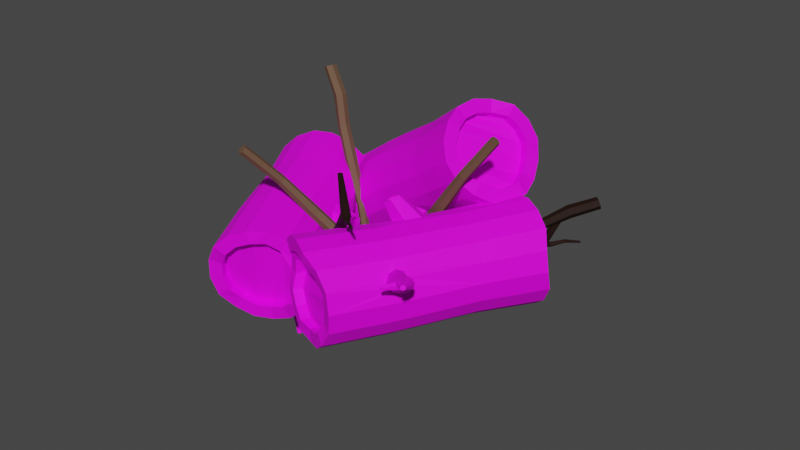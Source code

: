 # Source: Hoguera.blend  (saved by Blender 3.6.11; exported with 4.5.12 LTS)
import bpy
from mathutils import Matrix  # noqa: F401  (used for matrix-valued properties, if any)

bpy.ops.wm.read_factory_settings(use_empty=True)
scene = bpy.context.scene
scene.name = 'Scene'

# ---- collections
col_hoguera = bpy.data.collections.new('Hoguera'); scene.collection.children.link(col_hoguera)

# ---- images (referenced by path relative to the original .blend; pixels are not part of the script)
import os
ASSET_DIR = os.environ.get("B2B_ASSET_DIR", "")  # directory of the original .blend (textures are referenced by path, not embedded)
HERE = os.path.dirname(os.path.abspath(__file__))  # packed textures are extracted next to this script under _unpacked/

def load_image(name, relpath, width, height, colorspace="sRGB"):
    """Load a texture the original file referenced (path relative to the .blend, or extracted next to this script)."""
    p = next((c for c in (os.path.join(HERE, relpath), os.path.join(ASSET_DIR, relpath)) if relpath and os.path.exists(c)), "")
    if p:
        img = bpy.data.images.load(p, check_existing=True)
        img.name = name
    else:  # same state as the original file: an image datablock whose file is absent (Cycles renders it pink)
        img = bpy.data.images.new(name, width, height)
        img.source = "FILE"
        img.filepath = "//" + (relpath or name)
    img.colorspace_settings.name = colorspace
    return img
img_mapa_texturas = load_image('Mapa-Texturas', 'Mapa-Texturas.png', 1024, 1024, 'sRGB')
img_textura_madera = load_image('Textura-madera', 'Textura-madera.png', 1024, 1024, 'sRGB')

# ---- materials (node trees are filled in below, after node groups)
mat_madera_corteza = bpy.data.materials.new('Madera-corteza')
mat_madera_ramas2 = bpy.data.materials.new('Madera-ramas2')
mat_madera_ramas1 = bpy.data.materials.new('Madera-ramas1')

# ---- material node trees
mat_madera_corteza.use_nodes = True; mat_madera_corteza.node_tree.nodes.clear()
_N = mat_madera_corteza.node_tree.nodes; _L = mat_madera_corteza.node_tree.links
n0 = _N.new('ShaderNodeValToRGB'); n0.name = 'Color Ramp'; n0.location = (-867, -14)
n0.color_ramp.interpolation = 'EASE'
while len(n0.color_ramp.elements) > 1: n0.color_ramp.elements.remove(n0.color_ramp.elements[-1])
n0.color_ramp.elements[0].position = 0.08636; n0.color_ramp.elements[0].color = (0.1204, 0.04486, 0.02012, 1.0)
_e = n0.color_ramp.elements.new(0.2943); _e.color = (0.2093, 0.1104, 0.06157, 1.0)
_e = n0.color_ramp.elements.new(0.4932); _e.color = (0.2983, 0.1759, 0.103, 1.0)
_e = n0.color_ramp.elements.new(1.0); _e.color = (0.4762, 0.3069, 0.1859, 1.0)
n1 = _N.new('ShaderNodeTexWave'); n1.name = 'Wave Texture'; n1.location = (-1210, -10)
n1.wave_type = 'RINGS'
n1.rings_direction = 'Z'
n2 = _N.new('ShaderNodeMapping'); n2.name = 'Mapping'; n2.location = (-1543, 23)
n2.inputs[1].default_value = (-0.33, -0.32, 0.0)
n2.inputs[3].default_value = (1.0, 0.8, 1.0)
n3 = _N.new('ShaderNodeTexImage'); n3.name = 'Image Texture'; n3.location = (-1438, -374)
n3.image = img_mapa_texturas
n4 = _N.new('NodeReroute'); n4.name = 'Reroute'; n4.location = (-1690, -54)
n4.width = 16
n4.socket_idname = 'NodeSocketVector'
n5 = _N.new('ShaderNodeTexCoord'); n5.name = 'Texture Coordinate'; n5.location = (-1902, 31)
n6 = _N.new('ShaderNodeTexImage'); n6.name = 'Image Texture.001'; n6.location = (-1138, 396)
n6.image = img_textura_madera
n7 = _N.new('ShaderNodeTexNoise'); n7.name = 'Noise Texture'; n7.location = (-1083, -501)
n7.inputs[2].default_value = 1.0
n7.inputs[3].default_value = 5.1
n7.inputs[4].default_value = 0.65
n8 = _N.new('ShaderNodeValToRGB'); n8.name = 'Color Ramp.001'; n8.location = (-900, -426)
while len(n8.color_ramp.elements) > 1: n8.color_ramp.elements.remove(n8.color_ramp.elements[-1])
n8.color_ramp.elements[0].position = 0.4909; n8.color_ramp.elements[0].color = (0.04154, 0.009701, 0.002083, 1.0)
_e = n8.color_ramp.elements.new(0.6318); _e.color = (0.0993, 0.0278, 0.0108, 1.0)
n9 = _N.new('ShaderNodeMix'); n9.name = 'Mix'; n9.location = (-514, -154)
n9.data_type = 'RGBA'
n10 = _N.new('ShaderNodeBsdfPrincipled'); n10.name = 'Principled BSDF'; n10.location = (10, 300)
n10.distribution = 'GGX'
n10.subsurface_method = 'RANDOM_WALK_SKIN'
n10.inputs[1].default_value = 0.05
n10.inputs[2].default_value = 0.7045
n10.inputs[3].default_value = 1.45
n10.inputs[13].default_value = 0.1909
n10.inputs[27].default_value = (0.0, 0.0, 0.0, 1.0)
n10.inputs[28].default_value = 1.0
n11 = _N.new('ShaderNodeOutputMaterial'); n11.name = 'Material Output'; n11.location = (300, 300)
_L.new(n10.outputs[0], n11.inputs[0])
_L.new(n1.outputs[1], n0.inputs[0])
_L.new(n0.outputs[0], n9.inputs[6])
_L.new(n3.outputs[0], n9.inputs[0])
_L.new(n2.outputs[0], n1.inputs[0])
_L.new(n7.outputs[0], n8.inputs[0])
_L.new(n8.outputs[0], n9.inputs[7])
_L.new(n4.outputs[0], n2.inputs[0])
_L.new(n5.outputs[2], n4.inputs[0])
_L.new(n4.outputs[0], n6.inputs[0])
_L.new(n6.outputs[0], n10.inputs[0])
n11.is_active_output = True
mat_madera_ramas2.use_nodes = True; mat_madera_ramas2.node_tree.nodes.clear()
_N = mat_madera_ramas2.node_tree.nodes; _L = mat_madera_ramas2.node_tree.links
n0 = _N.new('ShaderNodeBsdfPrincipled'); n0.name = 'Principled BSDF'; n0.location = (58, 394)
n0.distribution = 'GGX'
n0.subsurface_method = 'RANDOM_WALK_SKIN'
n0.inputs[0].default_value = (0.1388, 0.07949, 0.04626, 1.0)
n0.inputs[1].default_value = 0.05
n0.inputs[2].default_value = 0.7045
n0.inputs[3].default_value = 1.45
n0.inputs[13].default_value = 0.1909
n0.inputs[27].default_value = (0.0, 0.0, 0.0, 1.0)
n0.inputs[28].default_value = 1.0
n1 = _N.new('ShaderNodeOutputMaterial'); n1.name = 'Material Output'; n1.location = (348, 394)
_L.new(n0.outputs[0], n1.inputs[0])
n1.is_active_output = True
mat_madera_ramas1.use_nodes = True; mat_madera_ramas1.node_tree.nodes.clear()
_N = mat_madera_ramas1.node_tree.nodes; _L = mat_madera_ramas1.node_tree.links
n0 = _N.new('ShaderNodeBsdfPrincipled'); n0.name = 'Principled BSDF'; n0.location = (58, 394)
n0.distribution = 'GGX'
n0.subsurface_method = 'RANDOM_WALK_SKIN'
n0.inputs[0].default_value = (0.01659, 0.006296, 0.003756, 1.0)
n0.inputs[1].default_value = 0.05
n0.inputs[2].default_value = 0.7045
n0.inputs[3].default_value = 1.45
n0.inputs[13].default_value = 0.1909
n0.inputs[27].default_value = (0.0, 0.0, 0.0, 1.0)
n0.inputs[28].default_value = 1.0
n1 = _N.new('ShaderNodeOutputMaterial'); n1.name = 'Material Output'; n1.location = (348, 394)
_L.new(n0.outputs[0], n1.inputs[0])
n1.is_active_output = True

# ---- world
world_world = bpy.data.worlds.new('World'); scene.world = world_world
world_world.use_nodes = True; world_world.node_tree.nodes.clear()
_N = world_world.node_tree.nodes; _L = world_world.node_tree.links
n0 = _N.new('ShaderNodeOutputWorld'); n0.name = 'World Output'; n0.location = (300, 300)
n1 = _N.new('ShaderNodeBackground'); n1.name = 'Background'; n1.location = (10, 300)
n1.inputs[0].default_value = (0.05088, 0.05088, 0.05088, 1.0)
_L.new(n1.outputs[0], n0.inputs[0])
n0.is_active_output = True
world_world.color = (0.05088, 0.05088, 0.05088)
world_world.use_sun_shadow = False
world_world.sun_shadow_jitter_overblur = 0.0

# ---- meshes
me_cylinder = bpy.data.meshes.new('Cylinder')
me_cylinder.from_pydata([(0.0, 0.7361, -0.2202), (0.0, 0.7361, 3.869), (0.2817, 0.6801, -0.2202), (0.2817, 0.6801, 3.869), (0.5205, 0.5205, -0.2202), (0.5205, 0.5205, 3.869), (0.6801, 0.2817, -0.2202), (0.6801, 0.2817, 3.75), (0.7361, 0.0, -0.1407), (0.7361, 0.0, 3.672), (0.6801, -0.2817, -0.1407), (0.6801, -0.2817, 3.672), (0.5205, -0.5205, -0.2135), (0.5205, -0.5205, 3.672), (0.2817, -0.6801, -0.2135), (0.2817, -0.6801, 3.75), (0.0, -0.7361, -0.2135), (0.0, -0.7361, 3.75), (-0.2817, -0.6801, -0.05294), (-0.2817, -0.6801, 3.75), (-0.5205, -0.5205, -0.05294), (-0.5205, -0.5205, 3.837), (-0.6801, -0.2817, -0.05294), (-0.6801, -0.2817, 3.837), (-0.7361, 0.0, -0.1129), (-0.7361, 0.0, 3.837), (-0.6801, 0.2817, -0.1129), (-0.6801, 0.2817, 3.75), (-0.5205, 0.5205, -0.1129), (-0.5205, 0.5205, 3.75), (-0.2817, 0.6801, -0.1407), (-0.2817, 0.6801, 3.869), (-0.005949, 0.9169, 1.532), (0.2501, 0.9161, 1.686), (0.6727, 0.6727, 1.009), (0.9307, 0.1218, 2.347), (0.9284, -0.009357, 2.29), (0.9269, -0.1419, 2.343), (0.6727, -0.6727, 1.009), (0.3641, -0.8789, 1.009), (-7.252e-10, -0.9513, 1.009), (-0.3641, -0.8789, 1.009), (-0.6727, -0.6727, 1.009), (-0.8789, -0.3641, 1.009), (-0.9513, -5.439e-10, 1.009), (-0.8789, 0.3641, 1.009), (-0.6727, 0.6727, 1.009), (-0.2673, 0.9162, 1.677), (-0.01666, 0.914, 2.129), (0.2447, 0.9147, 1.984), (0.6698, 0.6597, 2.477), (0.9326, 0.1747, 2.479), (0.9271, -0.1982, 2.474), (0.6698, -0.7201, 2.477), (0.3533, -0.9316, 2.477), (-0.02008, -1.006, 2.477), (-0.3935, -0.9316, 2.477), (-0.71, -0.7201, 2.477), (-0.9215, -0.4036, 2.477), (-0.9957, -0.03021, 2.477), (-0.9215, 0.3432, 2.477), (-0.71, 0.6597, 2.477), (-0.2727, 0.9147, 1.975), (0.0, 1.0, -0.2202), (0.3827, 0.9239, -0.2202), (0.3827, 0.9239, 3.869), (0.0, 1.0, 3.869), (0.7071, 0.7071, -0.2202), (0.7071, 0.7071, 3.869), (0.9239, 0.3827, -0.2202), (0.9328, 0.1184, 2.61), (1.0, 0.0, -0.1407), (0.9313, -0.01414, 2.663), (0.9239, -0.3827, -0.1407), (0.9289, -0.1453, 2.607), (0.7071, -0.7071, -0.2135), (0.7071, -0.7071, 3.672), (0.3827, -0.9239, -0.2135), (0.3827, -0.9239, 3.75), (0.0, -1.0, -0.2135), (0.0, -1.0, 3.75), (-0.3827, -0.9239, -0.05294), (-0.3827, -0.9239, 3.75), (-0.7071, -0.7071, -0.05294), (-0.7071, -0.7071, 3.837), (-0.9239, -0.3827, -0.05294), (-0.9239, -0.3827, 3.837), (-1.0, 0.0, -0.1129), (-1.0, 0.0, 3.837), (-0.9239, 0.3827, -0.1129), (-0.9239, 0.3827, 3.75), (-0.7071, 0.7071, -0.1129), (-0.7071, 0.7071, 3.75), (-0.3827, 0.9239, -0.1407), (-0.3827, 0.9239, 3.869), (-1.011e-09, 0.7361, -0.04209), (0.2817, 0.6801, -0.04209), (0.2817, 0.6801, 3.691), (-2.158e-08, 0.7361, 3.691), (0.5205, 0.5205, -0.04209), (0.5205, 0.5205, 3.691), (0.6801, 0.2817, -0.04209), (0.6801, 0.2817, 3.572), (0.7361, 0.0, 0.03741), (0.7361, 0.0, 3.494), (0.6801, -0.2817, 0.03741), (0.6801, -0.2817, 3.494), (0.5205, -0.5205, -0.03533), (0.5205, -0.5205, 3.494), (0.2817, -0.6801, -0.03533), (0.2817, -0.6801, 3.572), (-1.011e-09, -0.7361, -0.03533), (-2.158e-08, -0.7361, 3.572), (-0.2817, -0.6801, 0.1252), (-0.2817, -0.6801, 3.572), (-0.5205, -0.5205, 0.1252), (-0.5205, -0.5205, 3.659), (-0.6801, -0.2817, 0.1252), (-0.6801, -0.2817, 3.659), (-0.7361, 0.0, 0.06529), (-0.7361, 0.0, 3.659), (-0.6801, 0.2817, 0.06529), (-0.6801, 0.2817, 3.572), (-0.5205, 0.5205, 0.06529), (-0.5205, 0.5205, 3.572), (-0.2817, 0.6801, 0.03741), (-0.2817, 0.6801, 3.691), (0.3533, 0.8712, 2.477), (0.3641, 0.8789, 1.009), (-0.3935, 0.8712, 2.477), (-0.3641, 0.8789, 1.009), (-7.252e-10, 0.9513, 1.009), (-0.02008, 0.9455, 2.477), (-0.03322, 1.393, 1.89), (-0.03847, 1.281, 2.161), (0.06906, 1.304, 2.105), (0.07127, 1.351, 1.992), (-0.1438, 1.305, 2.102), (-0.1416, 1.352, 1.988), (1.0, 0.0, 3.672), (0.9239, 0.3827, 3.75), (0.9239, -0.3827, 3.672), (0.8813, 0.3432, 2.477), (0.8789, 0.3641, 1.009), (0.8813, -0.4036, 2.477), (0.8789, -0.3641, 1.009), (0.9513, -5.439e-10, 1.009), (2.03, -0.03338, 2.73), (1.285, -0.04766, 2.374), (1.416, -0.04569, 2.694), (1.244, -0.218, 2.535), (1.248, 0.1184, 2.541), (1.45, 0.02212, 2.693), (1.457, -0.1097, 2.691), (1.275, 0.07064, 2.424), (1.272, -0.1672, 2.42), (1.699, -0.02872, 2.429), (1.728, -0.03192, 2.677), (1.711, -0.155, 2.552), (1.715, 0.09439, 2.555), (1.526, 0.02594, 2.69), (1.533, -0.1059, 2.687), (1.705, 0.05899, 2.467), (1.702, -0.1174, 2.465), (2.05, -0.03449, 2.686), (2.009, -0.03567, 2.768), (2.03, -0.08116, 2.726), (2.03, 0.011, 2.728), (2.016, -0.002915, 2.757), (2.015, -0.06808, 2.756), (2.045, -0.00208, 2.698), (2.044, -0.06725, 2.697), (1.725, 0.05673, 2.642), (1.22, 0.06759, 2.656), (1.207, -0.05197, 2.702), (1.217, -0.1703, 2.652), (1.568, -0.03806, 2.687), (1.722, -0.1196, 2.64), (1.38, -0.04681, 2.796), (1.484, -0.04158, 2.791), (1.456, 0.002283, 2.793), (1.404, -0.0003325, 2.796), (1.408, -0.09067, 2.794), (1.46, -0.08805, 2.792), (1.407, -0.04748, 2.911), (1.469, -0.04436, 2.907), (1.452, -0.01818, 2.909), (1.421, -0.01975, 2.91), (1.423, -0.07366, 2.909), (1.455, -0.0721, 2.908), (0.1092, 1.295, 2.128), (0.1122, 1.36, 1.971), (-0.1848, 1.297, 2.123), (-0.1817, 1.362, 1.966), (-0.03406, 1.375, 1.933), (-0.03931, 1.263, 2.204), (-0.03407, 1.318, 1.91), (-0.03847, 1.224, 2.137), (0.06906, 1.246, 2.082), (0.07126, 1.293, 1.968), (-0.1438, 1.248, 2.078), (-0.1416, 1.295, 1.965)], [], [(132, 66, 65, 127), (127, 65, 68, 50), (50, 68, 140, 142), (52, 37, 155, 150), (36, 35, 154, 148), (144, 141, 76, 53), (53, 76, 78, 54), (54, 78, 80, 55), (55, 80, 82, 56), (56, 82, 84, 57), (57, 84, 86, 58), (58, 86, 88, 59), (59, 88, 90, 60), (60, 90, 92, 61), (9, 7, 102, 104), (61, 92, 94, 129), (129, 94, 66, 132), (20, 22, 117, 115), (93, 130, 131, 63), (91, 46, 130, 93), (89, 45, 46, 91), (87, 44, 45, 89), (85, 43, 44, 87), (83, 42, 43, 85), (81, 41, 42, 83), (79, 40, 41, 81), (77, 39, 40, 79), (75, 38, 39, 77), (73, 145, 38, 75), (71, 146, 145, 73), (69, 143, 146, 71), (67, 34, 143, 69), (64, 128, 34, 67), (63, 131, 128, 64), (32, 47, 193, 133), (46, 61, 129, 130), (45, 60, 61, 46), (44, 59, 60, 45), (43, 58, 59, 44), (42, 57, 58, 43), (41, 56, 57, 42), (40, 55, 56, 41), (39, 54, 55, 40), (38, 53, 54, 39), (145, 144, 53, 38), (74, 52, 150, 175), (70, 72, 174, 173), (34, 50, 142, 143), (128, 127, 50, 34), (62, 48, 195, 192), (2, 0, 63, 64), (1, 3, 65, 66), (4, 2, 64, 67), (3, 5, 68, 65), (6, 4, 67, 69), (5, 7, 140, 68), (8, 6, 69, 71), (7, 9, 139, 140), (10, 8, 71, 73), (9, 11, 141, 139), (12, 10, 73, 75), (11, 13, 76, 141), (14, 12, 75, 77), (13, 15, 78, 76), (16, 14, 77, 79), (15, 17, 80, 78), (18, 16, 79, 81), (17, 19, 82, 80), (20, 18, 81, 83), (19, 21, 84, 82), (22, 20, 83, 85), (21, 23, 86, 84), (24, 22, 85, 87), (23, 25, 88, 86), (26, 24, 87, 89), (25, 27, 90, 88), (28, 26, 89, 91), (27, 29, 92, 90), (30, 28, 91, 93), (29, 31, 94, 92), (0, 30, 93, 63), (31, 1, 66, 94), (23, 21, 116, 118), (8, 10, 105, 103), (22, 24, 119, 117), (11, 9, 104, 106), (25, 23, 118, 120), (10, 12, 107, 105), (24, 26, 121, 119), (13, 11, 106, 108), (27, 25, 120, 122), (12, 14, 109, 107), (26, 28, 123, 121), (15, 13, 108, 110), (0, 2, 96, 95), (29, 27, 122, 124), (14, 16, 111, 109), (3, 1, 98, 97), (28, 30, 125, 123), (17, 15, 110, 112), (2, 4, 99, 96), (31, 29, 124, 126), (16, 18, 113, 111), (5, 3, 97, 100), (30, 0, 95, 125), (19, 17, 112, 114), (4, 6, 101, 99), (1, 31, 126, 98), (18, 20, 115, 113), (7, 5, 100, 102), (21, 19, 114, 116), (6, 8, 103, 101), (33, 49, 127, 128), (62, 47, 130, 129), (47, 32, 131, 130), (32, 33, 128, 131), (48, 62, 129, 132), (49, 48, 132, 127), (194, 138, 201, 196), (137, 134, 197, 200), (49, 33, 191, 190), (48, 49, 190, 195), (33, 32, 133, 191), (47, 62, 192, 193), (72, 70, 140, 139), (74, 72, 139, 141), (51, 35, 143, 142), (37, 52, 144, 145), (36, 37, 145, 146), (35, 36, 146, 143), (70, 51, 142, 140), (52, 74, 141, 144), (148, 154, 162, 156), (175, 150, 158, 177), (153, 161, 183, 182), (154, 151, 159, 162), (72, 74, 175, 174), (51, 70, 173, 151), (37, 36, 148, 155), (35, 51, 151, 154), (172, 157, 165, 168), (162, 159, 167, 170), (163, 156, 164, 171), (159, 172, 168, 167), (150, 155, 163, 158), (160, 152, 181, 180), (151, 173, 172, 159), (155, 148, 156, 163), (167, 168, 165, 147), (147, 165, 169, 166), (164, 147, 166, 171), (170, 167, 147, 164), (177, 158, 166, 169), (156, 162, 170, 164), (158, 163, 171, 166), (157, 177, 169, 165), (152, 160, 172, 173), (149, 152, 173, 174), (153, 149, 174, 175), (160, 176, 157, 172), (176, 161, 177, 157), (161, 153, 175, 177), (179, 180, 186, 185), (182, 183, 189, 188), (176, 160, 180, 179), (152, 149, 178, 181), (161, 176, 179, 183), (149, 153, 182, 178), (187, 184, 185, 186), (184, 188, 189, 185), (181, 178, 184, 187), (183, 179, 185, 189), (178, 182, 188, 184), (180, 181, 187, 186), (136, 135, 190, 191), (137, 138, 193, 192), (138, 194, 133, 193), (194, 136, 191, 133), (134, 137, 192, 195), (135, 134, 195, 190), (201, 200, 197, 196), (196, 197, 198, 199), (135, 136, 199, 198), (134, 135, 198, 197), (136, 194, 196, 199), (138, 137, 200, 201), (112, 110, 116, 114), (110, 108, 118, 116), (108, 106, 120, 118), (106, 104, 122, 120), (104, 102, 124, 122), (102, 100, 126, 124), (98, 126, 100, 97), (111, 113, 115, 109), (109, 115, 117, 107), (107, 117, 119, 105), (105, 119, 121, 103), (103, 121, 123, 101), (101, 123, 125, 99), (99, 125, 95, 96)])
_uv = me_cylinder.uv_layers.new(name='UVMap')
_uv.uv.foreach_set('vector', [0.172, 0.4668, 0.01806, 0.4668, 0.01806, 0.4216, 0.172, 0.4216, 0.172, 0.4216, 0.01806, 0.4216, 0.01806, 0.3762, 0.172, 0.3762, 0.172, 0.3762, 0.01806, 0.3762, 0.01806, 0.3309, 0.172, 0.3309, 0.02704, 0.8072, 0.02704, 0.7794, 0.1269, 0.7794, 0.1269, 0.8072, 0.02704, 0.9727, 0.02704, 0.9465, 0.1269, 0.9465, 0.1269, 0.9727, 0.172, 0.2409, 0.01806, 0.2409, 0.01806, 0.196, 0.172, 0.196, 0.172, 0.196, 0.01806, 0.196, 0.01806, 0.1513, 0.172, 0.1513, 0.172, 0.1513, 0.01806, 0.1513, 0.01806, 0.1064, 0.172, 0.1064, 0.172, 0.1064, 0.01806, 0.1064, 0.01806, 0.06155, 0.172, 0.06155, 0.172, 0.06155, 0.01806, 0.06155, 0.01806, 0.0169, 0.172, 0.0169, 0.172, 0.7356, 0.01806, 0.7356, 0.01806, 0.6911, 0.172, 0.6911, 0.172, 0.6911, 0.01806, 0.6911, 0.01806, 0.6463, 0.172, 0.6463, 0.172, 0.6463, 0.01806, 0.6463, 0.01806, 0.6018, 0.172, 0.6018, 0.172, 0.6018, 0.01806, 0.6018, 0.01806, 0.5569, 0.172, 0.5569, 0.8782, 0.5321, 0.9127, 0.547, 0.8984, 0.5601, 0.8718, 0.5515, 0.172, 0.5569, 0.01806, 0.5569, 0.01806, 0.5119, 0.172, 0.5119, 0.172, 0.5119, 0.01806, 0.5119, 0.01806, 0.4668, 0.172, 0.4668, 0.5435, 0.5744, 0.5641, 0.5479, 0.5751, 0.5638, 0.56, 0.5824, 0.4804, 0.5119, 0.3458, 0.5119, 0.3458, 0.4668, 0.4804, 0.4668, 0.4804, 0.5569, 0.3458, 0.5569, 0.3458, 0.5119, 0.4804, 0.5119, 0.4804, 0.6018, 0.3458, 0.6018, 0.3458, 0.5569, 0.4804, 0.5569, 0.4804, 0.6463, 0.3458, 0.6463, 0.3458, 0.6018, 0.4804, 0.6018, 0.4804, 0.6911, 0.3458, 0.6911, 0.3458, 0.6463, 0.4804, 0.6463, 0.4804, 0.7356, 0.3458, 0.7356, 0.3458, 0.6911, 0.4804, 0.6911, 0.4804, 0.06155, 0.3458, 0.06155, 0.3458, 0.0169, 0.4804, 0.0169, 0.4804, 0.1064, 0.3458, 0.1064, 0.3458, 0.06155, 0.4804, 0.06155, 0.4804, 0.1513, 0.3458, 0.1513, 0.3458, 0.1064, 0.4804, 0.1064, 0.4804, 0.196, 0.3458, 0.196, 0.3458, 0.1513, 0.4804, 0.1513, 0.4804, 0.2409, 0.3458, 0.2409, 0.3458, 0.196, 0.4804, 0.196, 0.4804, 0.2866, 0.3458, 0.2866, 0.3458, 0.2409, 0.4804, 0.2409, 0.4804, 0.3309, 0.3458, 0.3309, 0.3458, 0.2866, 0.4804, 0.2866, 0.4804, 0.3762, 0.3458, 0.3762, 0.3458, 0.3309, 0.4804, 0.3309, 0.4804, 0.4216, 0.3458, 0.4216, 0.3458, 0.3762, 0.4804, 0.3762, 0.4804, 0.4668, 0.3458, 0.4668, 0.3458, 0.4216, 0.4804, 0.4216, 0.9424, 0.8734, 0.9424, 0.913, 0.8665, 0.913, 0.8665, 0.8734, 0.3458, 0.5569, 0.172, 0.5569, 0.172, 0.5119, 0.3458, 0.5119, 0.3458, 0.6018, 0.172, 0.6018, 0.172, 0.5569, 0.3458, 0.5569, 0.3458, 0.6463, 0.172, 0.6463, 0.172, 0.6018, 0.3458, 0.6018, 0.3458, 0.6911, 0.172, 0.6911, 0.172, 0.6463, 0.3458, 0.6463, 0.3458, 0.7356, 0.172, 0.7356, 0.172, 0.6911, 0.3458, 0.6911, 0.3458, 0.06155, 0.172, 0.06155, 0.172, 0.0169, 0.3458, 0.0169, 0.3458, 0.1064, 0.172, 0.1064, 0.172, 0.06155, 0.3458, 0.06155, 0.3458, 0.1513, 0.172, 0.1513, 0.172, 0.1064, 0.3458, 0.1064, 0.3458, 0.196, 0.172, 0.196, 0.172, 0.1513, 0.3458, 0.1513, 0.3458, 0.2409, 0.172, 0.2409, 0.172, 0.196, 0.3458, 0.196, 0.02704, 0.8356, 0.02704, 0.8072, 0.1269, 0.8072, 0.1269, 0.8356, 0.02704, 0.8921, 0.02704, 0.8641, 0.1269, 0.8641, 0.1269, 0.8921, 0.3458, 0.3762, 0.172, 0.3762, 0.172, 0.3309, 0.3458, 0.3309, 0.3458, 0.4216, 0.172, 0.4216, 0.172, 0.3762, 0.3458, 0.3762, 0.9424, 0.9452, 0.9424, 0.9757, 0.8665, 0.9757, 0.8665, 0.9452, 0.7016, 0.6351, 0.702, 0.6017, 0.7324, 0.5952, 0.7324, 0.6416, 0.9511, 0.6359, 0.9507, 0.6016, 0.9813, 0.5963, 0.9813, 0.6422, 0.689, 0.6673, 0.7016, 0.6351, 0.7324, 0.6416, 0.7148, 0.6847, 0.9507, 0.6016, 0.9395, 0.5711, 0.9642, 0.5542, 0.9813, 0.5963, 0.6658, 0.6921, 0.689, 0.6673, 0.7148, 0.6847, 0.6824, 0.7177, 0.9395, 0.5711, 0.9127, 0.547, 0.9304, 0.5212, 0.9642, 0.5542, 0.6313, 0.7037, 0.6658, 0.6921, 0.6824, 0.7177, 0.6375, 0.7354, 0.9127, 0.547, 0.8782, 0.5321, 0.8854, 0.5012, 0.9304, 0.5212, 0.5959, 0.7055, 0.6313, 0.7037, 0.6375, 0.7354, 0.5901, 0.7357, 0.8782, 0.5321, 0.8438, 0.5318, 0.8377, 0.5018, 0.8854, 0.5012, 0.5637, 0.6925, 0.5959, 0.7055, 0.5901, 0.7357, 0.5469, 0.7172, 0.8438, 0.5318, 0.8142, 0.5459, 0.7968, 0.5211, 0.8377, 0.5018, 0.5419, 0.6697, 0.5637, 0.6925, 0.5469, 0.7172, 0.5174, 0.6848, 0.8142, 0.5459, 0.7909, 0.5703, 0.766, 0.5544, 0.7968, 0.5211, 0.53, 0.642, 0.5419, 0.6697, 0.5174, 0.6848, 0.5033, 0.6456, 0.7909, 0.5703, 0.7801, 0.6004, 0.7507, 0.5948, 0.766, 0.5544, 0.5359, 0.6063, 0.53, 0.642, 0.5033, 0.6456, 0.506, 0.6012, 0.7801, 0.6004, 0.7812, 0.6353, 0.7502, 0.64, 0.7507, 0.5948, 0.5435, 0.5744, 0.5359, 0.6063, 0.506, 0.6012, 0.5177, 0.5605, 0.7812, 0.6353, 0.7921, 0.6694, 0.7662, 0.685, 0.7502, 0.64, 0.5641, 0.5479, 0.5435, 0.5744, 0.5177, 0.5605, 0.5453, 0.5245, 0.7921, 0.6694, 0.8148, 0.6928, 0.7974, 0.7172, 0.7662, 0.685, 0.5956, 0.5328, 0.5641, 0.5479, 0.5453, 0.5245, 0.5872, 0.5028, 0.8148, 0.6928, 0.8438, 0.7057, 0.8379, 0.7346, 0.7974, 0.7172, 0.6285, 0.5311, 0.5956, 0.5328, 0.5872, 0.5028, 0.6337, 0.4999, 0.8438, 0.7057, 0.8788, 0.7051, 0.8843, 0.735, 0.8379, 0.7346, 0.6617, 0.543, 0.6285, 0.5311, 0.6337, 0.4999, 0.6788, 0.5165, 0.8788, 0.7051, 0.9109, 0.6901, 0.9273, 0.7177, 0.8843, 0.735, 0.6866, 0.5694, 0.6617, 0.543, 0.6788, 0.5165, 0.7133, 0.5509, 0.9109, 0.6901, 0.9394, 0.6671, 0.9642, 0.6847, 0.9273, 0.7177, 0.702, 0.6017, 0.6866, 0.5694, 0.7133, 0.5509, 0.7324, 0.5952, 0.9394, 0.6671, 0.9511, 0.6359, 0.9813, 0.6422, 0.9642, 0.6847, 0.8148, 0.6928, 0.7921, 0.6694, 0.807, 0.6575, 0.8255, 0.6776, 0.6313, 0.7037, 0.5959, 0.7055, 0.6004, 0.6858, 0.6258, 0.6857, 0.5641, 0.5479, 0.5956, 0.5328, 0.5987, 0.5509, 0.5751, 0.5638, 0.8438, 0.5318, 0.8782, 0.5321, 0.8718, 0.5515, 0.8476, 0.55, 0.8438, 0.7057, 0.8148, 0.6928, 0.8255, 0.6776, 0.8496, 0.6886, 0.5959, 0.7055, 0.5637, 0.6925, 0.575, 0.6791, 0.6004, 0.6858, 0.5956, 0.5328, 0.6285, 0.5311, 0.6253, 0.5499, 0.5987, 0.5509, 0.8142, 0.5459, 0.8438, 0.5318, 0.8476, 0.55, 0.8259, 0.5585, 0.8788, 0.7051, 0.8438, 0.7057, 0.8496, 0.6886, 0.8758, 0.6856, 0.5637, 0.6925, 0.5419, 0.6697, 0.557, 0.6594, 0.575, 0.6791, 0.6285, 0.5311, 0.6617, 0.543, 0.6494, 0.5601, 0.6253, 0.5499, 0.7909, 0.5703, 0.8142, 0.5459, 0.8259, 0.5585, 0.807, 0.5777, 0.702, 0.6017, 0.7016, 0.6351, 0.6828, 0.6313, 0.6837, 0.6034, 0.9109, 0.6901, 0.8788, 0.7051, 0.8758, 0.6856, 0.8989, 0.6761, 0.5419, 0.6697, 0.53, 0.642, 0.5461, 0.6352, 0.557, 0.6594, 0.9507, 0.6016, 0.9511, 0.6359, 0.9317, 0.6328, 0.932, 0.6049, 0.6617, 0.543, 0.6866, 0.5694, 0.6693, 0.5781, 0.6494, 0.5601, 0.7801, 0.6004, 0.7909, 0.5703, 0.807, 0.5777, 0.7985, 0.6029, 0.7016, 0.6351, 0.689, 0.6673, 0.6721, 0.6569, 0.6828, 0.6313, 0.9394, 0.6671, 0.9109, 0.6901, 0.8989, 0.6761, 0.922, 0.6595, 0.53, 0.642, 0.5359, 0.6063, 0.554, 0.6063, 0.5461, 0.6352, 0.9395, 0.5711, 0.9507, 0.6016, 0.932, 0.6049, 0.9227, 0.5783, 0.6866, 0.5694, 0.702, 0.6017, 0.6837, 0.6034, 0.6693, 0.5781, 0.7812, 0.6353, 0.7801, 0.6004, 0.7985, 0.6029, 0.801, 0.6297, 0.689, 0.6673, 0.6658, 0.6921, 0.653, 0.6773, 0.6721, 0.6569, 0.9511, 0.6359, 0.9394, 0.6671, 0.922, 0.6595, 0.9317, 0.6328, 0.5359, 0.6063, 0.5435, 0.5744, 0.56, 0.5824, 0.554, 0.6063, 0.9127, 0.547, 0.9395, 0.5711, 0.9227, 0.5783, 0.8984, 0.5601, 0.7921, 0.6694, 0.7812, 0.6353, 0.801, 0.6297, 0.807, 0.6575, 0.6658, 0.6921, 0.6313, 0.7037, 0.6258, 0.6857, 0.653, 0.6773, 0.2657, 0.4355, 0.2298, 0.4359, 0.172, 0.4216, 0.3458, 0.4216, 0.2307, 0.4981, 0.2664, 0.4977, 0.3458, 0.5119, 0.172, 0.5119, 0.2664, 0.4977, 0.2842, 0.4668, 0.3458, 0.4668, 0.3458, 0.5119, 0.2842, 0.4668, 0.2657, 0.4355, 0.3458, 0.4216, 0.3458, 0.4668, 0.2122, 0.4668, 0.2307, 0.4981, 0.172, 0.5119, 0.172, 0.4668, 0.2298, 0.4359, 0.2122, 0.4668, 0.172, 0.4668, 0.172, 0.4216, 0.7874, 0.8036, 0.7597, 0.8249, 0.7577, 0.8083, 0.7746, 0.7977, 0.7238, 0.8083, 0.7228, 0.7686, 0.7375, 0.7772, 0.7409, 0.7971, 0.9424, 0.7989, 0.9424, 0.8325, 0.8665, 0.8325, 0.8665, 0.7989, 0.9424, 0.7695, 0.9424, 0.7989, 0.8665, 0.7989, 0.8665, 0.7695, 0.9424, 0.8325, 0.9424, 0.8734, 0.8665, 0.8734, 0.8665, 0.8325, 0.9424, 0.913, 0.9424, 0.9452, 0.8665, 0.9452, 0.8665, 0.913, 0.1484, 0.2866, 0.1547, 0.302, 0.01806, 0.3309, 0.01806, 0.2866, 0.1553, 0.2705, 0.1484, 0.2866, 0.01806, 0.2866, 0.01806, 0.2409, 0.172, 0.3087, 0.1862, 0.3026, 0.3458, 0.3309, 0.172, 0.3309, 0.1868, 0.271, 0.172, 0.2643, 0.172, 0.2409, 0.3458, 0.2409, 0.1931, 0.2866, 0.1868, 0.271, 0.3458, 0.2409, 0.3458, 0.2866, 0.1862, 0.3026, 0.1931, 0.2866, 0.3458, 0.2866, 0.3458, 0.3309, 0.1547, 0.302, 0.172, 0.3087, 0.172, 0.3309, 0.01806, 0.3309, 0.172, 0.2643, 0.1553, 0.2705, 0.01806, 0.2409, 0.172, 0.2409, 0.1269, 0.9727, 0.1269, 0.9465, 0.2613, 0.9465, 0.2613, 0.9727, 0.1269, 0.8356, 0.1269, 0.8072, 0.2613, 0.8072, 0.2613, 0.8356, 0.4467, 0.7611, 0.4871, 0.7611, 0.4871, 0.8742, 0.4467, 0.8742, 0.1269, 0.9465, 0.1269, 0.9194, 0.2613, 0.9194, 0.2613, 0.9465, 0.02704, 0.8641, 0.02704, 0.8356, 0.1269, 0.8356, 0.1269, 0.8641, 0.02704, 0.9194, 0.02704, 0.8921, 0.1269, 0.8921, 0.1269, 0.9194, 0.02704, 0.7794, 0.02704, 0.752, 0.1269, 0.752, 0.1269, 0.7794, 0.02704, 0.9465, 0.02704, 0.9194, 0.1269, 0.9194, 0.1269, 0.9465, 0.2613, 0.8921, 0.2613, 0.8641, 0.374, 0.8641, 0.374, 0.8921, 0.2613, 0.9465, 0.2613, 0.9194, 0.374, 0.9194, 0.374, 0.9465, 0.2613, 0.7794, 0.2613, 0.752, 0.374, 0.752, 0.374, 0.7794, 0.2613, 0.9194, 0.2613, 0.8921, 0.374, 0.8921, 0.374, 0.9194, 0.1269, 0.8072, 0.1269, 0.7794, 0.2613, 0.7794, 0.2613, 0.8072, 0.5766, 0.7611, 0.6158, 0.7611, 0.6158, 0.8742, 0.5766, 0.8742, 0.1269, 0.9194, 0.1269, 0.8921, 0.2613, 0.8921, 0.2613, 0.9194, 0.1269, 0.7794, 0.1269, 0.752, 0.2613, 0.752, 0.2613, 0.7794, 0.7176, 0.9673, 0.7045, 0.9673, 0.6952, 0.9581, 0.7103, 0.9525, 0.7103, 0.9525, 0.6952, 0.9581, 0.6952, 0.9449, 0.7045, 0.9357, 0.7269, 0.9449, 0.7103, 0.9525, 0.7045, 0.9357, 0.7176, 0.9357, 0.7269, 0.9581, 0.7176, 0.9673, 0.7103, 0.9525, 0.7269, 0.9449, 0.2613, 0.8356, 0.2613, 0.8072, 0.374, 0.8072, 0.374, 0.8356, 0.2613, 0.9727, 0.2613, 0.9465, 0.374, 0.9465, 0.374, 0.9727, 0.2613, 0.8072, 0.2613, 0.7794, 0.374, 0.7794, 0.374, 0.8072, 0.2613, 0.8641, 0.2613, 0.8356, 0.374, 0.8356, 0.374, 0.8641, 0.1805, 0.8809, 0.2026, 0.8814, 0.2613, 0.8921, 0.1269, 0.8921, 0.1696, 0.8641, 0.1805, 0.8809, 0.1269, 0.8921, 0.1269, 0.8641, 0.1809, 0.8437, 0.1696, 0.8641, 0.1269, 0.8641, 0.1269, 0.8356, 0.2026, 0.8814, 0.2143, 0.8641, 0.2613, 0.8641, 0.2613, 0.8921, 0.2143, 0.8641, 0.2027, 0.843, 0.2613, 0.8356, 0.2613, 0.8641, 0.2027, 0.843, 0.1809, 0.8437, 0.1269, 0.8356, 0.2613, 0.8356, 0.5323, 0.8742, 0.5766, 0.8742, 0.5766, 0.9766, 0.5323, 0.9766, 0.4467, 0.8742, 0.4871, 0.8742, 0.4871, 0.9766, 0.4467, 0.9766, 0.5323, 0.7611, 0.5766, 0.7611, 0.5766, 0.8742, 0.5323, 0.8742, 0.6158, 0.7611, 0.6587, 0.7611, 0.6587, 0.8742, 0.6158, 0.8742, 0.4871, 0.7611, 0.5323, 0.7611, 0.5323, 0.8742, 0.4871, 0.8742, 0.4026, 0.7611, 0.4467, 0.7611, 0.4467, 0.8742, 0.4026, 0.8742, 0.6936, 0.8797, 0.7081, 0.8713, 0.7081, 0.9049, 0.6936, 0.8965, 0.7081, 0.8713, 0.7227, 0.8797, 0.7227, 0.8965, 0.7081, 0.9049, 0.6158, 0.8742, 0.6587, 0.8742, 0.6587, 0.9766, 0.6158, 0.9766, 0.4871, 0.8742, 0.5323, 0.8742, 0.5323, 0.9766, 0.4871, 0.9766, 0.4026, 0.8742, 0.4467, 0.8742, 0.4467, 0.9766, 0.4026, 0.9766, 0.5766, 0.8742, 0.6158, 0.8742, 0.6158, 0.9766, 0.5766, 0.9766, 0.7872, 0.7671, 0.7539, 0.7518, 0.7536, 0.7381, 0.7984, 0.7604, 0.7238, 0.8083, 0.7597, 0.8249, 0.7608, 0.8371, 0.7124, 0.8164, 0.7597, 0.8249, 0.7874, 0.8036, 0.7984, 0.8096, 0.7608, 0.8371, 0.7874, 0.8036, 0.7872, 0.7671, 0.7984, 0.7604, 0.7984, 0.8096, 0.7228, 0.7686, 0.7238, 0.8083, 0.7124, 0.8164, 0.7107, 0.7624, 0.7539, 0.7518, 0.7228, 0.7686, 0.7107, 0.7624, 0.7536, 0.7381, 0.6665, 0.3429, 0.642, 0.357, 0.6175, 0.3429, 0.6665, 0.3146, 0.6665, 0.3146, 0.6175, 0.3429, 0.6175, 0.3146, 0.642, 0.3005, 0.7539, 0.7518, 0.7872, 0.7671, 0.7714, 0.7773, 0.7541, 0.766, 0.7228, 0.7686, 0.7539, 0.7518, 0.7541, 0.766, 0.7375, 0.7772, 0.7872, 0.7671, 0.7874, 0.8036, 0.7746, 0.7977, 0.7714, 0.7773, 0.7597, 0.8249, 0.7238, 0.8083, 0.7409, 0.7971, 0.7577, 0.8083, 0.6132, 0.2045, 0.6653, 0.205, 0.5277, 0.2627, 0.5642, 0.2223, 0.6653, 0.205, 0.7152, 0.2254, 0.5082, 0.311, 0.5277, 0.2627, 0.7152, 0.2254, 0.7519, 0.2624, 0.5083, 0.3631, 0.5082, 0.311, 0.7519, 0.2624, 0.7722, 0.3103, 0.5307, 0.4127, 0.5083, 0.3631, 0.7722, 0.3103, 0.773, 0.3643, 0.5679, 0.4492, 0.5307, 0.4127, 0.773, 0.3643, 0.7553, 0.4179, 0.6183, 0.4746, 0.5679, 0.4492, 0.6704, 0.4746, 0.6183, 0.4746, 0.7553, 0.4179, 0.7185, 0.4547, 0.9742, 0.2246, 0.9282, 0.2626, 0.879, 0.28, 0.987, 0.1741, 0.987, 0.1741, 0.879, 0.28, 0.827, 0.2785, 0.9872, 0.122, 0.9872, 0.122, 0.827, 0.2785, 0.7782, 0.2572, 0.9647, 0.07319, 0.9647, 0.07319, 0.7782, 0.2572, 0.7416, 0.2201, 0.9281, 0.0361, 0.9281, 0.0361, 0.7416, 0.2201, 0.722, 0.1718, 0.879, 0.01356, 0.879, 0.01356, 0.722, 0.1718, 0.722, 0.1195, 0.8269, 0.01356, 0.8269, 0.01356, 0.722, 0.1195, 0.7405, 0.06866, 0.7786, 0.03319])
me_cylinder.materials.append(mat_madera_corteza)
me_cylinder.update()
me_cylinder_001 = bpy.data.meshes.new('Cylinder.001')
me_cylinder_001.from_pydata([(-9.303e-09, 0.06352, -0.06352), (-0.01441, -0.02342, 0.2506), (0.05501, 0.03176, -0.06352), (0.0425, -0.05627, 0.2506), (0.05501, -0.03176, -0.06352), (0.0425, -0.122, 0.2506), (-9.303e-09, -0.06352, -0.06352), (-0.01441, -0.1548, 0.2506), (-0.05501, -0.03176, -0.06352), (-0.07132, -0.122, 0.2506), (-0.05501, 0.03176, -0.06352), (-0.07132, -0.05627, 0.2506), (0.06185, -0.04271, 0.5772), (0.008315, -0.009313, 0.5845), (0.05902, -0.1048, 0.5642), (0.002647, -0.1335, 0.5585), (-0.05089, -0.1001, 0.5658), (-0.04805, -0.03803, 0.5788), (0.07161, -0.09634, 0.9455), (0.01732, -0.06357, 0.949), (0.07022, -0.1595, 0.939), (0.01454, -0.1899, 0.9361), (-0.03976, -0.1572, 0.9397), (-0.03837, -0.09398, 0.9462), (0.04912, -0.1199, 1.409), (0.005663, -0.09398, 1.404), (0.04801, -0.1698, 1.418), (0.003438, -0.1938, 1.423), (-0.04002, -0.1678, 1.418), (-0.03891, -0.118, 1.409), (0.05134, -0.0513, 1.889), (0.009661, -0.02643, 1.885), (0.05027, -0.09914, 1.899), (0.007527, -0.1221, 1.903), (-0.03415, -0.09727, 1.899), (-0.03308, -0.04942, 1.889)], [], [(0, 1, 3, 2), (2, 3, 5, 4), (4, 5, 7, 6), (6, 7, 9, 8), (11, 9, 16, 17), (8, 9, 11, 10), (10, 11, 1, 0), (0, 2, 4, 6, 8, 10), (13, 17, 23, 19), (3, 1, 13, 12), (7, 5, 14, 15), (1, 11, 17, 13), (9, 7, 15, 16), (5, 3, 12, 14), (23, 22, 28, 29), (16, 15, 21, 22), (14, 12, 18, 20), (17, 16, 22, 23), (15, 14, 20, 21), (12, 13, 19, 18), (25, 29, 35, 31), (21, 20, 26, 27), (18, 19, 25, 24), (19, 23, 29, 25), (22, 21, 27, 28), (20, 18, 24, 26), (30, 31, 35, 34, 33, 32), (28, 27, 33, 34), (26, 24, 30, 32), (29, 28, 34, 35), (27, 26, 32, 33), (24, 25, 31, 30)])
_uv = me_cylinder_001.uv_layers.new(name='UVMap')
_uv.uv.foreach_set('vector', [1.0, 0.5, 1.0, 1.0, 0.8333, 1.0, 0.8333, 0.5, 0.8333, 0.5, 0.8333, 1.0, 0.6667, 1.0, 0.6667, 0.5, 0.6667, 0.5, 0.6667, 1.0, 0.5, 1.0, 0.5, 0.5, 0.5, 0.5, 0.5, 1.0, 0.3333, 1.0, 0.3333, 0.5, 0.1667, 1.0, 0.3333, 1.0, 0.3333, 1.0, 0.1667, 1.0, 0.3333, 0.5, 0.3333, 1.0, 0.1667, 1.0, 0.1667, 0.5, 0.1667, 0.5, 0.1667, 1.0, -8.941e-08, 1.0, -8.941e-08, 0.5, 0.75, 0.49, 0.9578, 0.37, 0.9578, 0.13, 0.75, 0.01, 0.5422, 0.13, 0.5422, 0.37, -8.941e-08, 1.0, 0.1667, 1.0, 0.1667, 1.0, -8.941e-08, 1.0, 0.8333, 1.0, 1.0, 1.0, 1.0, 1.0, 0.8333, 1.0, 0.5, 1.0, 0.6667, 1.0, 0.6667, 1.0, 0.5, 1.0, -8.941e-08, 1.0, 0.1667, 1.0, 0.1667, 1.0, -8.941e-08, 1.0, 0.3333, 1.0, 0.5, 1.0, 0.5, 1.0, 0.3333, 1.0, 0.6667, 1.0, 0.8333, 1.0, 0.8333, 1.0, 0.6667, 1.0, 0.1667, 1.0, 0.3333, 1.0, 0.3333, 1.0, 0.1667, 1.0, 0.3333, 1.0, 0.5, 1.0, 0.5, 1.0, 0.3333, 1.0, 0.6667, 1.0, 0.8333, 1.0, 0.8333, 1.0, 0.6667, 1.0, 0.1667, 1.0, 0.3333, 1.0, 0.3333, 1.0, 0.1667, 1.0, 0.5, 1.0, 0.6667, 1.0, 0.6667, 1.0, 0.5, 1.0, 0.8333, 1.0, 1.0, 1.0, 1.0, 1.0, 0.8333, 1.0, -8.941e-08, 1.0, 0.1667, 1.0, 0.1667, 1.0, -8.941e-08, 1.0, 0.5, 1.0, 0.6667, 1.0, 0.6667, 1.0, 0.5, 1.0, 0.8333, 1.0, 1.0, 1.0, 1.0, 1.0, 0.8333, 1.0, -8.941e-08, 1.0, 0.1667, 1.0, 0.1667, 1.0, -8.941e-08, 1.0, 0.3333, 1.0, 0.5, 1.0, 0.5, 1.0, 0.3333, 1.0, 0.6667, 1.0, 0.8333, 1.0, 0.8333, 1.0, 0.6667, 1.0, 0.4578, 0.37, 0.25, 0.49, 0.04215, 0.37, 0.04215, 0.13, 0.25, 0.01, 0.4578, 0.13, 0.3333, 1.0, 0.5, 1.0, 0.5, 1.0, 0.3333, 1.0, 0.6667, 1.0, 0.8333, 1.0, 0.8333, 1.0, 0.6667, 1.0, 0.1667, 1.0, 0.3333, 1.0, 0.3333, 1.0, 0.1667, 1.0, 0.5, 1.0, 0.6667, 1.0, 0.6667, 1.0, 0.5, 1.0, 0.8333, 1.0, 1.0, 1.0, 1.0, 1.0, 0.8333, 1.0])
me_cylinder_001.materials.append(mat_madera_ramas2)
me_cylinder_001.update()
me_cylinder_002 = bpy.data.meshes.new('Cylinder.002')
me_cylinder_002.from_pydata([(-9.303e-09, 0.06352, -0.06352), (-8.901e-09, 0.04181, 0.2362), (0.05501, 0.03176, -0.06352), (0.05886, 0.007828, 0.2362), (0.05501, -0.03176, -0.06352), (0.05886, -0.06014, 0.2362), (-9.303e-09, -0.06352, -0.06352), (-8.901e-09, -0.09412, 0.2362), (-0.05501, -0.03176, -0.06352), (-0.05886, -0.06014, 0.2362), (-0.05501, 0.03176, -0.06352), (-0.05886, 0.007828, 0.2362), (0.05335, 0.05019, 0.5763), (0.007888, 0.07855, 0.5825), (0.05095, -0.002559, 0.5653), (0.003074, -0.02695, 0.5605), (-0.04239, 0.001416, 0.5667), (-0.03999, 0.05416, 0.5777), (0.05789, -0.03077, 0.9448), (0.01697, -0.006086, 0.9475), (0.02672, -0.1904, 1.407), (0.00412, -0.1894, 1.398), (-0.01847, -0.1874, 1.407), (-0.02499, -0.029, 0.9453), (0.04912, -0.1199, 1.409), (0.005663, -0.09398, 1.404), (0.03608, -0.1898, 1.43), (-0.04002, -0.1678, 1.418), (-0.03891, -0.118, 1.409), (-0.01748, 0.09285, 1.735), (-0.03952, 0.1027, 1.726), (0.02672, -0.1881, 1.452), (0.004131, -0.1861, 1.462), (-0.01847, -0.1851, 1.452), (-0.06213, 0.09368, 1.734), (0.01488, -0.1013, 0.9377), (0.05684, -0.07838, 0.9399), (-0.02604, -0.0766, 0.9404), (-0.02783, -0.1856, 1.43), (0.04801, -0.1698, 1.418), (-0.04065, 0.06506, 1.761), (-0.01805, 0.07405, 1.752), (-0.06269, 0.07488, 1.752), (-0.02378, -0.4135, 1.714), (0.01616, -0.2539, 1.482), (-0.03595, -0.2512, 1.48), (-0.0099, -0.2686, 1.46), (-0.009891, -0.2366, 1.501), (0.008528, -0.2649, 1.467), (-0.02832, -0.2629, 1.465), (0.008534, -0.2422, 1.496), (-0.02832, -0.2403, 1.495), (-0.006044, -0.3017, 1.603), (-0.04144, -0.3007, 1.601), (-0.02374, -0.3171, 1.594), (-0.02374, -0.2853, 1.61), (-0.01123, -0.3128, 1.598), (-0.03626, -0.312, 1.596), (-0.01123, -0.2903, 1.609), (-0.03625, -0.2896, 1.607), (-0.01347, -0.411, 1.713), (-0.03535, -0.41, 1.712), (-0.02441, -0.4186, 1.705), (-0.02441, -0.4024, 1.72), (-0.01668, -0.4166, 1.708), (-0.03215, -0.4159, 1.707), (-0.01667, -0.4052, 1.718), (-0.03215, -0.4045, 1.717)], [], [(0, 1, 3, 2), (2, 3, 5, 4), (4, 5, 7, 6), (6, 7, 9, 8), (11, 9, 16, 17), (8, 9, 11, 10), (10, 11, 1, 0), (0, 2, 4, 6, 8, 10), (13, 17, 23, 19), (3, 1, 13, 12), (7, 5, 14, 15), (1, 11, 17, 13), (9, 7, 15, 16), (5, 3, 12, 14), (23, 37, 27, 28), (16, 15, 35, 37), (14, 12, 18, 36), (17, 16, 37, 23), (15, 14, 36, 35), (12, 13, 19, 18), (25, 28, 34, 30), (32, 33, 51, 47), (18, 19, 25, 24), (19, 23, 28, 25), (26, 31, 50, 44), (36, 18, 24, 39), (29, 30, 34, 42, 40, 41), (21, 20, 48, 46), (39, 24, 29, 41), (28, 27, 42, 34), (38, 22, 49, 45), (24, 25, 30, 29), (20, 21, 35, 36), (21, 22, 37, 35), (22, 38, 27, 37), (26, 20, 36, 39), (32, 31, 41, 40), (33, 32, 40, 42), (38, 33, 42, 27), (31, 26, 39, 41), (44, 50, 58, 52), (46, 48, 56, 54), (45, 49, 57, 53), (50, 47, 55, 58), (20, 26, 44, 48), (22, 21, 46, 49), (33, 38, 45, 51), (31, 32, 47, 50), (54, 56, 64, 62), (53, 57, 65, 61), (58, 55, 63, 66), (59, 53, 61, 67), (47, 51, 59, 55), (48, 44, 52, 56), (49, 46, 54, 57), (51, 45, 53, 59), (62, 64, 60, 43), (65, 62, 43, 61), (61, 43, 63, 67), (43, 60, 66, 63), (52, 58, 66, 60), (55, 59, 67, 63), (56, 52, 60, 64), (57, 54, 62, 65)])
_uv = me_cylinder_002.uv_layers.new(name='UVMap')
_uv.uv.foreach_set('vector', [1.0, 0.5, 1.0, 1.0, 0.8333, 1.0, 0.8333, 0.5, 0.8333, 0.5, 0.8333, 1.0, 0.6667, 1.0, 0.6667, 0.5, 0.6667, 0.5, 0.6667, 1.0, 0.5, 1.0, 0.5, 0.5, 0.5, 0.5, 0.5, 1.0, 0.3333, 1.0, 0.3333, 0.5, 0.1667, 1.0, 0.3333, 1.0, 0.3333, 1.0, 0.1667, 1.0, 0.3333, 0.5, 0.3333, 1.0, 0.1667, 1.0, 0.1667, 0.5, 0.1667, 0.5, 0.1667, 1.0, -8.941e-08, 1.0, -8.941e-08, 0.5, 0.75, 0.49, 0.9578, 0.37, 0.9578, 0.13, 0.75, 0.01, 0.5422, 0.13, 0.5422, 0.37, -8.941e-08, 1.0, 0.1667, 1.0, 0.1667, 1.0, -8.941e-08, 1.0, 0.8333, 1.0, 1.0, 1.0, 1.0, 1.0, 0.8333, 1.0, 0.5, 1.0, 0.6667, 1.0, 0.6667, 1.0, 0.5, 1.0, -8.941e-08, 1.0, 0.1667, 1.0, 0.1667, 1.0, -8.941e-08, 1.0, 0.3333, 1.0, 0.5, 1.0, 0.5, 1.0, 0.3333, 1.0, 0.6667, 1.0, 0.8333, 1.0, 0.8333, 1.0, 0.6667, 1.0, 0.1667, 1.0, 0.3333, 1.0, 0.3333, 1.0, 0.1667, 1.0, 0.3333, 1.0, 0.5, 1.0, 0.5, 1.0, 0.3333, 1.0, 0.6667, 1.0, 0.8333, 1.0, 0.8333, 1.0, 0.6667, 1.0, 0.1667, 1.0, 0.3333, 1.0, 0.3333, 1.0, 0.1667, 1.0, 0.5, 1.0, 0.6667, 1.0, 0.6667, 1.0, 0.5, 1.0, 0.8333, 1.0, 1.0, 1.0, 1.0, 1.0, 0.8333, 1.0, -8.941e-08, 1.0, 0.1667, 1.0, 0.1667, 1.0, -8.941e-08, 1.0, 0.5001, 1.0, 0.3917, 1.0, 0.3917, 1.0, 0.5001, 1.0, 0.8333, 1.0, 1.0, 1.0, 1.0, 1.0, 0.8333, 1.0, -8.941e-08, 1.0, 0.1667, 1.0, 0.1667, 1.0, -8.941e-08, 1.0, 0.6088, 1.0, 0.6084, 1.0, 0.6084, 1.0, 0.6088, 1.0, 0.6667, 1.0, 0.8333, 1.0, 0.8333, 1.0, 0.6667, 1.0, 0.4578, 0.37, 0.25, 0.49, 0.04215, 0.37, 0.04215, 0.13, 0.25, 0.01, 0.4578, 0.13, 0.5002, 1.0, 0.61, 1.0, 0.61, 1.0, 0.5002, 1.0, 0.6667, 1.0, 0.8333, 1.0, 0.8333, 1.0, 0.6667, 1.0, 0.1667, 1.0, 0.3333, 1.0, 0.3333, 1.0, 0.1667, 1.0, 0.3913, 1.0, 0.39, 1.0, 0.39, 1.0, 0.3913, 1.0, 0.8333, 1.0, 1.0, 1.0, 1.0, 1.0, 0.8333, 1.0, 0.61, 1.0, 0.5002, 1.0, 0.5, 1.0, 0.6667, 1.0, 0.5002, 1.0, 0.39, 1.0, 0.3333, 1.0, 0.5, 1.0, 0.39, 1.0, 0.3913, 1.0, 0.3333, 1.0, 0.3333, 1.0, 0.6088, 1.0, 0.61, 1.0, 0.6667, 1.0, 0.6667, 1.0, 0.5001, 1.0, 0.6084, 1.0, 0.6667, 1.0, 0.5, 1.0, 0.3917, 1.0, 0.5001, 1.0, 0.5, 1.0, 0.3333, 1.0, 0.3913, 1.0, 0.3917, 1.0, 0.3333, 1.0, 0.3333, 1.0, 0.6084, 1.0, 0.6088, 1.0, 0.6667, 1.0, 0.6667, 1.0, 0.6088, 1.0, 0.6084, 1.0, 0.6084, 1.0, 0.6088, 1.0, 0.5002, 1.0, 0.61, 1.0, 0.61, 1.0, 0.5002, 1.0, 0.3913, 1.0, 0.39, 1.0, 0.39, 1.0, 0.3913, 1.0, 0.6084, 1.0, 0.5001, 1.0, 0.5001, 1.0, 0.6084, 1.0, 0.61, 1.0, 0.6088, 1.0, 0.6088, 1.0, 0.61, 1.0, 0.39, 1.0, 0.5002, 1.0, 0.5002, 1.0, 0.39, 1.0, 0.3917, 1.0, 0.3913, 1.0, 0.3913, 1.0, 0.3917, 1.0, 0.6084, 1.0, 0.5001, 1.0, 0.5001, 1.0, 0.6084, 1.0, 0.5002, 1.0, 0.61, 1.0, 0.61, 1.0, 0.5002, 1.0, 0.3913, 1.0, 0.39, 1.0, 0.39, 1.0, 0.3913, 1.0, 0.6084, 1.0, 0.5001, 1.0, 0.5001, 1.0, 0.6084, 1.0, 0.3917, 1.0, 0.3913, 1.0, 0.3913, 1.0, 0.3917, 1.0, 0.5001, 1.0, 0.3917, 1.0, 0.3917, 1.0, 0.5001, 1.0, 0.61, 1.0, 0.6088, 1.0, 0.6088, 1.0, 0.61, 1.0, 0.39, 1.0, 0.5002, 1.0, 0.5002, 1.0, 0.39, 1.0, 0.3917, 1.0, 0.3913, 1.0, 0.3913, 1.0, 0.3917, 1.0, 0.5002, 1.0, 0.61, 1.0, 0.6088, 1.0, 0.5, 1.0, 0.39, 1.0, 0.5002, 1.0, 0.5, 1.0, 0.3913, 1.0, 0.3913, 1.0, 0.5, 1.0, 0.5001, 1.0, 0.3917, 1.0, 0.5, 1.0, 0.6088, 1.0, 0.6084, 1.0, 0.5001, 1.0, 0.6088, 1.0, 0.6084, 1.0, 0.6084, 1.0, 0.6088, 1.0, 0.5001, 1.0, 0.3917, 1.0, 0.3917, 1.0, 0.5001, 1.0, 0.61, 1.0, 0.6088, 1.0, 0.6088, 1.0, 0.61, 1.0, 0.39, 1.0, 0.5002, 1.0, 0.5002, 1.0, 0.39, 1.0])
me_cylinder_002.materials.append(mat_madera_ramas1)
me_cylinder_002.update()

# ---- objects
ob_tronco_002 = bpy.data.objects.new('Tronco.002', me_cylinder)
ob_tronco_001 = bpy.data.objects.new('Tronco.001', me_cylinder)
ob_tronco = bpy.data.objects.new('Tronco', me_cylinder)
ob_rama2_001 = bpy.data.objects.new('Rama2.001', me_cylinder_001)
ob_rama1 = bpy.data.objects.new('Rama1', me_cylinder_002)
ob_rama2_002 = bpy.data.objects.new('Rama2.002', me_cylinder_001)
ob_rama1_001 = bpy.data.objects.new('Rama1.001', me_cylinder_002)
ob_rama2 = bpy.data.objects.new('Rama2', me_cylinder_001)
ob_rama1_002 = bpy.data.objects.new('Rama1.002', me_cylinder_002)

# ---- transforms, parenting, visibility, modifiers, constraints
ob_tronco_002.location = (1.166, 0.234, 0.3675)
ob_tronco_002.rotation_euler = (-1.557, -2.693, 2.611)
ob_tronco_002.scale = (0.5067, 0.5067, 0.5299)
ob_tronco_001.location = (-1.492, 0.4631, 0.2677)
ob_tronco_001.rotation_euler = (5.135, -4.54, 4.019)
ob_tronco_001.scale = (0.5067, 0.5067, 0.5299)
ob_tronco.location = (0.7015, 0.3926, 1.171)
ob_tronco.rotation_euler = (7.096, -3.791, 3.907)
ob_tronco.scale = (0.5067, 0.5067, 0.5299)
ob_rama2_001.location = (0.0, 0.004021, 0.0)
ob_rama2_001.rotation_euler = (0.0, 0.6145, 0.0)
ob_rama1.location = (-0.4425, -0.5933, 0.0)
ob_rama1.rotation_euler = (0.6682, -0.0, 0.9399)
ob_rama2_002.location = (0.02849, -0.2639, -0.1348)
ob_rama2_002.rotation_euler = (0.0, 0.7542, -2.377)
ob_rama1_001.location = (0.1947, -0.2473, -0.1147)
ob_rama1_001.rotation_euler = (-0.3489, 1.387, 0.687)
ob_rama2.location = (-1.461, 0.6185, 1.403)
ob_rama2.rotation_euler = (-2.723, 0.02307, -2.015)
ob_rama1_002.location = (1.243, 1.452, 0.4018)
ob_rama1_002.rotation_euler = (-2.936, 1.259, -5.232)

# ---- collection membership
col_hoguera.objects.link(ob_tronco_002)
col_hoguera.objects.link(ob_tronco_001)
col_hoguera.objects.link(ob_tronco)
col_hoguera.objects.link(ob_rama2_001)
col_hoguera.objects.link(ob_rama1)
col_hoguera.objects.link(ob_rama2_002)
col_hoguera.objects.link(ob_rama1_001)
col_hoguera.objects.link(ob_rama2)
col_hoguera.objects.link(ob_rama1_002)

# ---- scene / render settings (as saved in the file)
scene.frame_start = 1; scene.frame_end = 250; scene.frame_set(1)
scene.render.engine = 'CYCLES'
scene.cycles.sampling_pattern = 'TABULATED_SOBOL'
scene.cycles.bake_type = 'DIFFUSE'
scene.view_settings.view_transform = 'Filmic'
bpy.context.view_layer.update()

# ---- added for rendering (the .blend has no active camera and no usable light): camera, sun
cam_auto = bpy.data.cameras.new('AutoCamera')
cam_auto.lens = 50.0
cam_auto.sensor_width = 36.0
cam_auto.clip_end = 1000.0
ob_auto_camera = bpy.data.objects.new('AutoCamera', cam_auto)
scene.collection.objects.link(ob_auto_camera)
ob_auto_camera.location = (6.08981, -7.33566, 5.22647)
ob_auto_camera.rotation_euler = (1.09748, -7.21219e-08, 0.694738)
scene.camera = ob_auto_camera
light_auto_sun = bpy.data.lights.new('AutoSun', 'SUN')
light_auto_sun.energy = 3.0
light_auto_sun.angle = 0.0523599
ob_auto_sun = bpy.data.objects.new('AutoSun', light_auto_sun)
scene.collection.objects.link(ob_auto_sun)
ob_auto_sun.rotation_euler = (0.872665, 0.174533, 0.523599)
bpy.context.view_layer.update()

